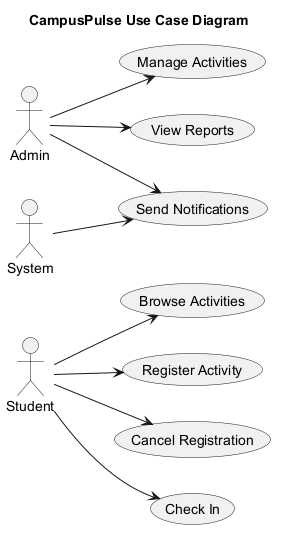

The diagram above was rendered by PlantUML. Its source (embedded in the PNG):
@startuml
skinparam backgroundColor white
left to right direction
title CampusPulse Use Case Diagram
actor "Student" as Student
actor "Admin" as Admin
actor "System" as System
usecase "Browse Activities" as Browse_Activities
usecase "Register Activity" as Register_Activity
usecase "Cancel Registration" as Cancel_Registration
usecase "Check In" as Check_In
usecase "Manage Activities" as Manage_Activities
usecase "View Reports" as View_Reports
usecase "Send Notifications" as Send_Notifications
Student --> Browse_Activities
Student --> Register_Activity
Student --> Cancel_Registration
Student --> Check_In
Admin --> Manage_Activities
Admin --> View_Reports
Admin --> Send_Notifications
System --> Send_Notifications
@enduml